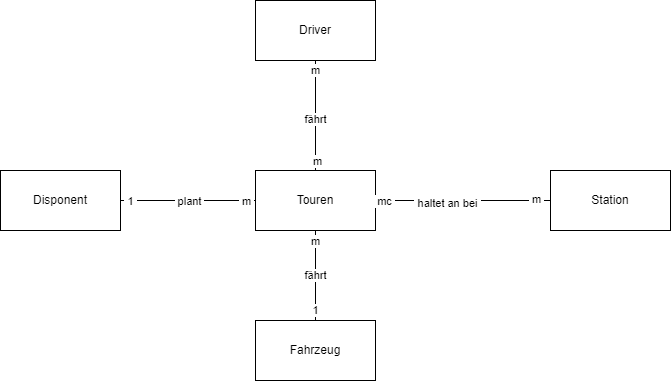

The diagram above was exported from draw.io. Its source (the exported page's mxGraphModel, read from the mxfile embedded in the PNG):
<mxGraphModel dx="672" dy="1001" grid="1" gridSize="10" guides="1" tooltips="1" connect="1" arrows="1" fold="1" page="1" pageScale="1" pageWidth="850" pageHeight="1100" math="0" shadow="0" extFonts="Permanent Marker^https://fonts.googleapis.com/css?family=Permanent+Marker">
  <root>
    <mxCell id="0" />
    <mxCell id="1" parent="0" />
    <mxCell id="eOA0irWsFsfhw7U5FZKQ-14" value="Driver" style="rounded=0;whiteSpace=wrap;html=1;" parent="1" vertex="1">
      <mxGeometry x="425" y="150" width="120" height="60" as="geometry" />
    </mxCell>
    <mxCell id="eOA0irWsFsfhw7U5FZKQ-15" value="Station" style="rounded=0;whiteSpace=wrap;html=1;" parent="1" vertex="1">
      <mxGeometry x="720" y="320" width="120" height="60" as="geometry" />
    </mxCell>
    <mxCell id="eOA0irWsFsfhw7U5FZKQ-16" value="Fahrzeug" style="rounded=0;whiteSpace=wrap;html=1;" parent="1" vertex="1">
      <mxGeometry x="425" y="470" width="120" height="60" as="geometry" />
    </mxCell>
    <mxCell id="eOA0irWsFsfhw7U5FZKQ-17" value="Disponent" style="rounded=0;whiteSpace=wrap;html=1;" parent="1" vertex="1">
      <mxGeometry x="170" y="320" width="120" height="60" as="geometry" />
    </mxCell>
    <mxCell id="eOA0irWsFsfhw7U5FZKQ-18" value="Touren" style="rounded=0;whiteSpace=wrap;html=1;" parent="1" vertex="1">
      <mxGeometry x="425" y="320" width="120" height="60" as="geometry" />
    </mxCell>
    <mxCell id="tXtQL-dHEWH2SD2POkz_-5" value="" style="endArrow=none;html=1;rounded=0;exitX=1;exitY=0.5;exitDx=0;exitDy=0;entryX=0;entryY=0.5;entryDx=0;entryDy=0;" edge="1" parent="1" source="eOA0irWsFsfhw7U5FZKQ-17" target="eOA0irWsFsfhw7U5FZKQ-18">
      <mxGeometry width="50" height="50" relative="1" as="geometry">
        <mxPoint x="320" y="380" as="sourcePoint" />
        <mxPoint x="370" y="330" as="targetPoint" />
      </mxGeometry>
    </mxCell>
    <mxCell id="tXtQL-dHEWH2SD2POkz_-6" value="&amp;nbsp;plant&amp;nbsp;" style="edgeLabel;html=1;align=center;verticalAlign=middle;resizable=0;points=[];" vertex="1" connectable="0" parent="tXtQL-dHEWH2SD2POkz_-5">
      <mxGeometry x="0.0106" relative="1" as="geometry">
        <mxPoint as="offset" />
      </mxGeometry>
    </mxCell>
    <mxCell id="tXtQL-dHEWH2SD2POkz_-7" value="&amp;nbsp;1&amp;nbsp;" style="edgeLabel;html=1;align=center;verticalAlign=middle;resizable=0;points=[];" vertex="1" connectable="0" parent="tXtQL-dHEWH2SD2POkz_-5">
      <mxGeometry x="-0.8615" relative="1" as="geometry">
        <mxPoint as="offset" />
      </mxGeometry>
    </mxCell>
    <mxCell id="tXtQL-dHEWH2SD2POkz_-8" value="&amp;nbsp;m&amp;nbsp;" style="edgeLabel;html=1;align=center;verticalAlign=middle;resizable=0;points=[];" vertex="1" connectable="0" parent="tXtQL-dHEWH2SD2POkz_-5">
      <mxGeometry x="0.8649" relative="1" as="geometry">
        <mxPoint as="offset" />
      </mxGeometry>
    </mxCell>
    <mxCell id="tXtQL-dHEWH2SD2POkz_-9" value="" style="endArrow=none;html=1;rounded=0;exitX=0.5;exitY=1;exitDx=0;exitDy=0;entryX=0.5;entryY=0;entryDx=0;entryDy=0;" edge="1" parent="1" source="eOA0irWsFsfhw7U5FZKQ-14" target="eOA0irWsFsfhw7U5FZKQ-18">
      <mxGeometry width="50" height="50" relative="1" as="geometry">
        <mxPoint x="390" y="370" as="sourcePoint" />
        <mxPoint x="370" y="230" as="targetPoint" />
      </mxGeometry>
    </mxCell>
    <mxCell id="tXtQL-dHEWH2SD2POkz_-10" value="&amp;nbsp;fährt&amp;nbsp;" style="edgeLabel;html=1;align=center;verticalAlign=middle;resizable=0;points=[];" vertex="1" connectable="0" parent="tXtQL-dHEWH2SD2POkz_-9">
      <mxGeometry x="0.0586" y="-1" relative="1" as="geometry">
        <mxPoint as="offset" />
      </mxGeometry>
    </mxCell>
    <mxCell id="tXtQL-dHEWH2SD2POkz_-15" value="&amp;nbsp;m&amp;nbsp;" style="edgeLabel;html=1;align=center;verticalAlign=middle;resizable=0;points=[];" vertex="1" connectable="0" parent="tXtQL-dHEWH2SD2POkz_-9">
      <mxGeometry x="-0.8238" y="-1" relative="1" as="geometry">
        <mxPoint as="offset" />
      </mxGeometry>
    </mxCell>
    <mxCell id="tXtQL-dHEWH2SD2POkz_-16" value="&amp;nbsp;m&amp;nbsp;" style="edgeLabel;html=1;align=center;verticalAlign=middle;resizable=0;points=[];" vertex="1" connectable="0" parent="tXtQL-dHEWH2SD2POkz_-9">
      <mxGeometry x="0.8266" y="1" relative="1" as="geometry">
        <mxPoint as="offset" />
      </mxGeometry>
    </mxCell>
    <mxCell id="tXtQL-dHEWH2SD2POkz_-11" value="" style="endArrow=none;html=1;rounded=0;exitX=0;exitY=0.5;exitDx=0;exitDy=0;entryX=1;entryY=0.5;entryDx=0;entryDy=0;" edge="1" parent="1" source="eOA0irWsFsfhw7U5FZKQ-15" target="eOA0irWsFsfhw7U5FZKQ-18">
      <mxGeometry width="50" height="50" relative="1" as="geometry">
        <mxPoint x="450" y="420" as="sourcePoint" />
        <mxPoint x="500" y="370" as="targetPoint" />
      </mxGeometry>
    </mxCell>
    <mxCell id="tXtQL-dHEWH2SD2POkz_-12" value="&amp;nbsp;haltet an bei&amp;nbsp;" style="edgeLabel;html=1;align=center;verticalAlign=middle;resizable=0;points=[];" vertex="1" connectable="0" parent="tXtQL-dHEWH2SD2POkz_-11">
      <mxGeometry x="0.1852" y="2" relative="1" as="geometry">
        <mxPoint as="offset" />
      </mxGeometry>
    </mxCell>
    <mxCell id="tXtQL-dHEWH2SD2POkz_-13" value="&amp;nbsp;m&amp;nbsp;" style="edgeLabel;html=1;align=center;verticalAlign=middle;resizable=0;points=[];" vertex="1" connectable="0" parent="tXtQL-dHEWH2SD2POkz_-11">
      <mxGeometry x="-0.8358" y="-2" relative="1" as="geometry">
        <mxPoint as="offset" />
      </mxGeometry>
    </mxCell>
    <mxCell id="tXtQL-dHEWH2SD2POkz_-14" value="&amp;nbsp;mc&amp;nbsp;" style="edgeLabel;html=1;align=center;verticalAlign=middle;resizable=0;points=[];" vertex="1" connectable="0" parent="tXtQL-dHEWH2SD2POkz_-11">
      <mxGeometry x="0.9041" relative="1" as="geometry">
        <mxPoint as="offset" />
      </mxGeometry>
    </mxCell>
    <mxCell id="tXtQL-dHEWH2SD2POkz_-17" value="" style="endArrow=none;html=1;rounded=0;exitX=0.5;exitY=0;exitDx=0;exitDy=0;entryX=0.5;entryY=1;entryDx=0;entryDy=0;" edge="1" parent="1" source="eOA0irWsFsfhw7U5FZKQ-16" target="eOA0irWsFsfhw7U5FZKQ-18">
      <mxGeometry width="50" height="50" relative="1" as="geometry">
        <mxPoint x="520" y="380" as="sourcePoint" />
        <mxPoint x="570" y="330" as="targetPoint" />
      </mxGeometry>
    </mxCell>
    <mxCell id="tXtQL-dHEWH2SD2POkz_-18" value="&amp;nbsp;fährt&amp;nbsp;" style="edgeLabel;html=1;align=center;verticalAlign=middle;resizable=0;points=[];" vertex="1" connectable="0" parent="tXtQL-dHEWH2SD2POkz_-17">
      <mxGeometry x="0.0198" y="1" relative="1" as="geometry">
        <mxPoint as="offset" />
      </mxGeometry>
    </mxCell>
    <mxCell id="tXtQL-dHEWH2SD2POkz_-19" value="1" style="edgeLabel;html=1;align=center;verticalAlign=middle;resizable=0;points=[];" vertex="1" connectable="0" parent="tXtQL-dHEWH2SD2POkz_-17">
      <mxGeometry x="-0.7538" y="1" relative="1" as="geometry">
        <mxPoint as="offset" />
      </mxGeometry>
    </mxCell>
    <mxCell id="tXtQL-dHEWH2SD2POkz_-20" value="m" style="edgeLabel;html=1;align=center;verticalAlign=middle;resizable=0;points=[];" vertex="1" connectable="0" parent="tXtQL-dHEWH2SD2POkz_-17">
      <mxGeometry x="0.7846" y="1" relative="1" as="geometry">
        <mxPoint as="offset" />
      </mxGeometry>
    </mxCell>
  </root>
</mxGraphModel>